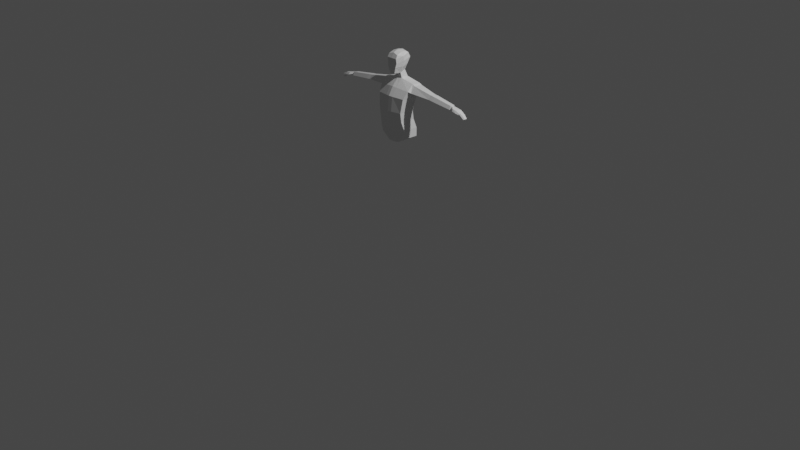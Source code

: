 # Source: section_3.blend  (saved by Blender 3.0.42; exported with 4.5.12 LTS)
import bpy
from mathutils import Matrix  # noqa: F401  (used for matrix-valued properties, if any)

bpy.ops.wm.read_factory_settings(use_empty=True)
scene = bpy.context.scene
scene.name = 'Scene'

# ---- collections
col_collection = bpy.data.collections.new('Collection'); scene.collection.children.link(col_collection)

# ---- materials (node trees are filled in below, after node groups)
mat_material = bpy.data.materials.new('Material')
mat_material.alpha_threshold = 0.0
mat_material.use_transparent_shadow = False
mat_material.line_color = (0.0, 0.0, 0.0, 1.0)

# ---- material node trees
mat_material.use_nodes = True; mat_material.node_tree.nodes.clear()
_N = mat_material.node_tree.nodes; _L = mat_material.node_tree.links
n0 = _N.new('ShaderNodeOutputMaterial'); n0.name = 'Material Output'; n0.location = (300, 300)
n1 = _N.new('ShaderNodeBsdfPrincipled'); n1.name = 'Principled BSDF'; n1.location = (10, 300)
n1.distribution = 'GGX'
n1.subsurface_method = 'RANDOM_WALK_SKIN'
n1.inputs[2].default_value = 0.4
n1.inputs[3].default_value = 1.45
n1.inputs[27].default_value = (0.0, 0.0, 0.0, 1.0)
n1.inputs[28].default_value = 1.0
_L.new(n1.outputs[0], n0.inputs[0])
n0.is_active_output = True

# ---- world
world_world = bpy.data.worlds.new('World'); scene.world = world_world
world_world.use_nodes = True; world_world.node_tree.nodes.clear()
_N = world_world.node_tree.nodes; _L = world_world.node_tree.links
n0 = _N.new('ShaderNodeOutputWorld'); n0.name = 'World Output'; n0.location = (300, 300)
n1 = _N.new('ShaderNodeBackground'); n1.name = 'Background'; n1.location = (10, 300)
n1.inputs[0].default_value = (0.05088, 0.05088, 0.05088, 1.0)
_L.new(n1.outputs[0], n0.inputs[0])
n0.is_active_output = True
world_world.color = (0.05088, 0.05088, 0.05088)
world_world.use_sun_shadow = False
world_world.sun_shadow_jitter_overblur = 0.0

# ---- cameras
cam_camera = bpy.data.cameras.new('Camera')
cam_camera.clip_end = 100.0
cam_camera.ortho_scale = 7.314

# ---- lights
light_light = bpy.data.lights.new('Light', 'POINT')
light_light.transmission_factor = 0.0
light_light.energy = 1000.0
light_light.shadow_soft_size = 0.1
light_light.shadow_maximum_resolution = 0.006
light_light.use_absolute_resolution = True

# ---- meshes
me_cube = bpy.data.meshes.new('Cube')
me_cube.from_pydata([(1.121, 0.6317, 1.631), (0.8948, 0.2639, -0.03483), (1.121, 0.03782, 1.702), (0.8948, -0.7516, -0.007879), (0.0, 0.332, -0.02532), (0.0, -0.07803, 1.92), (0.0, -0.9387, -0.00487), (0.0, 0.494, 1.936), (1.0, 0.3762, 0.6282), (1.0, -0.6465, 0.8672), (0.0, -0.8306, 0.9089), (0.0, 0.4203, 0.626), (1.084, 0.4341, 0.9587), (1.118, -0.365, 1.314), (0.0, -0.5263, 1.434), (0.0, 0.5695, 0.9761), (0.247, -0.8992, -0.005504), (0.2719, 0.4335, 1.919), (0.247, 0.332, -0.02532), (0.2719, -0.0536, 1.908), (0.247, -0.7918, 0.9001), (0.247, 0.4203, 0.626), (0.2719, -0.4923, 1.409), (0.2719, 0.5695, 0.965), (0.247, -0.8209, -0.5673), (0.8948, -0.6733, -0.5697), (0.8948, 0.3422, -0.5967), (0.247, 0.4104, -0.5871), (0.0, 0.4104, -0.5871), (0.0, -0.8603, -0.5667), (0.247, -0.6736, -1.129), (1.0, -0.526, -1.131), (1.0, 0.4895, -1.158), (0.247, 0.5577, -1.149), (0.0, 0.5577, -1.149), (0.0, -0.713, -1.128), (0.2695, -0.5254, -1.659), (1.017, -0.3975, -1.661), (1.017, 0.4734, -1.686), (0.2695, 0.5416, -1.676), (0.0, 0.5416, -1.676), (0.0, -0.5596, -1.659), (0.2834, -0.5447, -2.013), (0.4244, -0.4307, -2.015), (0.4244, 0.406, -2.028), (0.2834, 0.406, -2.028), (0.0, 0.406, -2.028), (0.0, -0.5751, -2.012), (0.2132, -0.0898, 2.219), (0.0, -0.1031, 2.229), (0.0, 0.3376, 2.386), (0.194, 0.2848, 2.346), (2.529, 0.3127, 1.016), (1.264, -0.2363, 1.227), (1.228, 0.3929, 1.002), (0.3187, -0.1511, 3.504), (0.0, -0.1774, 3.587), (0.0, 0.2849, 3.551), (0.2952, 0.239, 3.507), (0.1884, -0.5504, 2.251), (0.0, -0.5637, 2.202), (1.266, 0.03129, 1.614), (1.266, 0.6471, 1.541), (0.3326, -0.4689, 3.381), (0.0, -0.4277, 3.479), (0.4533, -0.09328, 3.28), (0.4065, -0.02783, 2.639), (0.4623, -0.03699, 3.003), (0.0, 0.4004, 3.437), (0.0, 0.4175, 2.801), (0.0, 0.5089, 3.139), (0.4019, 0.3573, 3.416), (0.3789, 0.3093, 2.73), (0.451, 0.463, 3.139), (0.3039, -0.5886, 2.631), (0.3563, -0.5856, 3.173), (0.3515, -0.5445, 2.895), (0.0, -0.6053, 2.633), (0.0, -0.5921, 3.177), (0.0, -0.5568, 2.901), (2.552, -0.05512, 1.13), (2.553, 0.4911, 1.333), (2.553, 0.08632, 1.382), (2.673, 0.4923, 1.319), (2.648, 0.3139, 1.002), (2.672, -0.05395, 1.116), (2.673, 0.08749, 1.368), (2.795, 0.4939, 1.306), (2.77, 0.3154, 0.9881), (2.793, -0.05236, 1.103), (2.795, 0.08907, 1.354), (4.167, 0.3497, 1.097), (4.152, 0.273, 0.9359), (4.162, 0.09259, 0.986), (4.167, 0.1555, 1.123), (4.165, 0.4349, 1.11), (4.145, 0.2937, 0.8587), (4.164, 0.002766, 0.9495), (4.165, 0.1147, 1.148), (4.713, 0.4127, 0.9744), (4.682, 0.3041, 0.8818), (4.697, 0.06083, 0.9386), (4.715, 0.1147, 1.045), (4.239, 0.07654, 1.022), (4.243, 0.1566, 1.118), (4.228, 0.2741, 0.9316), (4.244, 0.3508, 1.093), (5.044, 0.3787, 0.7865), (4.974, 0.2912, 0.7395), (5.001, 0.08548, 0.7526), (5.052, 0.1572, 0.7948), (5.223, 0.3487, 0.6009), (5.153, 0.2796, 0.5728), (5.18, 0.1173, 0.5806), (5.231, 0.1739, 0.6058), (4.74, -0.00527, 1.019), (4.73, -0.09756, 0.9057), (4.474, -0.08879, 0.9522), (4.436, -0.0102, 1.09), (4.985, 0.06033, 0.9258), (4.978, 0.03821, 0.882), (4.997, -0.02691, 0.8976), (4.99, -0.04903, 0.8539), (5.223, 0.3487, 0.6009), (5.153, 0.2796, 0.5728), (5.18, 0.1173, 0.5806), (5.231, 0.1739, 0.6058)], [], [(1, 3, 25, 26), (2, 13, 53, 61), (23, 17, 0, 12), (19, 17, 51, 48), (22, 19, 5, 14), (16, 20, 10, 6), (18, 21, 8, 1), (1, 8, 9, 3), (20, 22, 14, 10), (21, 23, 12, 8), (8, 12, 13, 9), (11, 15, 23, 21), (9, 13, 22, 20), (4, 11, 21, 18), (3, 9, 20, 16), (13, 2, 19, 22), (0, 17, 19, 2), (15, 7, 17, 23), (16, 6, 29, 24), (28, 27, 33, 34), (24, 29, 35, 30), (3, 16, 24, 25), (18, 1, 26, 27), (4, 18, 27, 28), (34, 33, 39, 40), (30, 35, 41, 36), (25, 24, 30, 31), (27, 26, 32, 33), (26, 25, 31, 32), (40, 39, 45, 46), (36, 41, 47, 42), (31, 30, 36, 37), (33, 32, 38, 39), (32, 31, 37, 38), (45, 44, 43, 42), (46, 45, 42, 47), (39, 38, 44, 45), (37, 36, 42, 43), (38, 37, 43, 44), (55, 56, 64, 63), (5, 19, 48, 49), (17, 7, 50, 51), (78, 75, 63, 64), (65, 55, 63, 75), (71, 68, 57, 58), (58, 57, 56, 55), (48, 66, 74, 59), (48, 51, 72, 66), (61, 53, 80, 82), (60, 59, 74, 77), (49, 48, 59, 60), (51, 50, 69, 72), (68, 71, 73, 70), (70, 73, 72, 69), (71, 65, 67, 73), (73, 67, 66, 72), (75, 78, 79, 76), (76, 79, 77, 74), (74, 66, 67, 76), (76, 67, 65, 75), (65, 71, 58, 55), (13, 12, 54, 53), (12, 0, 62, 54), (0, 2, 61, 62), (81, 82, 86, 83), (54, 62, 81, 52), (62, 61, 82, 81), (53, 54, 52, 80), (83, 86, 90, 87), (52, 81, 83, 84), (80, 52, 84, 85), (82, 80, 85, 86), (90, 89, 97, 98), (84, 83, 87, 88), (86, 85, 89, 90), (85, 84, 88, 89), (101, 102, 119, 120), (89, 88, 96, 97), (87, 90, 98, 95), (88, 87, 95, 96), (91, 92, 96, 95), (92, 93, 97, 96), (94, 91, 95, 98), (93, 94, 98, 97), (99, 102, 110, 107), (103, 105, 100, 101), (106, 104, 102, 99), (105, 106, 99, 100), (92, 91, 106, 105), (91, 94, 104, 106), (93, 92, 105, 103), (94, 93, 103, 104), (107, 110, 114, 111), (100, 99, 107, 108), (102, 101, 109, 110), (101, 100, 108, 109), (108, 107, 111, 112), (110, 109, 113, 114), (109, 108, 112, 113), (118, 117, 116, 115), (103, 101, 116, 117), (104, 103, 117, 118), (102, 104, 118, 115), (120, 119, 121, 122), (102, 115, 121, 119), (115, 116, 122, 121), (116, 101, 120, 122), (124, 123, 126, 125)])
_uv = me_cube.uv_layers.new(name='UVMap')
_uv.uv.foreach_set('vector', [0.375, 0.5, 0.375, 0.7132, 0.375, 0.7132, 0.375, 0.5, 0.625, 0.7132, 0.5664, 0.7132, 0.5664, 0.7132, 0.625, 0.7132, 0.5664, 0.4014, 0.625, 0.4014, 0.625, 0.5, 0.5664, 0.5, 0.7236, 0.7422, 0.7236, 0.5, 0.7236, 0.5, 0.7236, 0.7422, 0.5664, 0.8409, 0.625, 0.8409, 0.625, 0.875, 0.5664, 0.875, 0.375, 0.8409, 0.5, 0.8409, 0.5, 0.875, 0.375, 0.875, 0.375, 0.4014, 0.5, 0.4014, 0.5, 0.5, 0.375, 0.5, 0.375, 0.5, 0.5, 0.5, 0.5, 0.7132, 0.375, 0.7132, 0.5, 0.8409, 0.5664, 0.8409, 0.5664, 0.875, 0.5, 0.875, 0.5, 0.4014, 0.5664, 0.4014, 0.5664, 0.5, 0.5, 0.5, 0.5, 0.5, 0.5664, 0.5, 0.5664, 0.7132, 0.5, 0.7132, 0.5, 0.375, 0.5664, 0.375, 0.5664, 0.4014, 0.5, 0.4014, 0.5, 0.7132, 0.5664, 0.7132, 0.5664, 0.8409, 0.5, 0.8409, 0.375, 0.375, 0.5, 0.375, 0.5, 0.4014, 0.375, 0.4014, 0.375, 0.7132, 0.5, 0.7132, 0.5, 0.8409, 0.375, 0.8409, 0.5664, 0.7132, 0.625, 0.7132, 0.625, 0.8409, 0.5664, 0.8409, 0.625, 0.5, 0.7236, 0.5, 0.7236, 0.7422, 0.625, 0.7132, 0.5664, 0.375, 0.625, 0.375, 0.625, 0.4014, 0.5664, 0.4014, 0.375, 0.8409, 0.375, 0.875, 0.375, 0.875, 0.375, 0.8409, 0.375, 0.375, 0.375, 0.4014, 0.375, 0.4014, 0.375, 0.375, 0.375, 0.8409, 0.375, 0.875, 0.375, 0.875, 0.375, 0.8409, 0.375, 0.7132, 0.375, 0.8409, 0.375, 0.8409, 0.375, 0.7132, 0.375, 0.4014, 0.375, 0.5, 0.375, 0.5, 0.375, 0.4014, 0.375, 0.375, 0.375, 0.4014, 0.375, 0.4014, 0.375, 0.375, 0.375, 0.375, 0.375, 0.4014, 0.375, 0.4014, 0.375, 0.375, 0.375, 0.8409, 0.375, 0.875, 0.375, 0.875, 0.375, 0.8409, 0.375, 0.7132, 0.375, 0.8409, 0.375, 0.8409, 0.375, 0.7132, 0.375, 0.4014, 0.375, 0.5, 0.375, 0.5, 0.375, 0.4014, 0.375, 0.5, 0.375, 0.7132, 0.375, 0.7132, 0.375, 0.5, 0.375, 0.375, 0.375, 0.4014, 0.375, 0.4014, 0.375, 0.375, 0.375, 0.8409, 0.375, 0.875, 0.375, 0.875, 0.375, 0.8409, 0.375, 0.7132, 0.375, 0.8409, 0.375, 0.8409, 0.375, 0.7132, 0.375, 0.4014, 0.375, 0.5, 0.375, 0.5, 0.375, 0.4014, 0.375, 0.5, 0.375, 0.7132, 0.375, 0.7132, 0.375, 0.5, 0.2764, 0.5, 0.375, 0.5, 0.375, 0.7132, 0.2764, 0.7422, 0.25, 0.5, 0.2764, 0.5, 0.2764, 0.7422, 0.25, 0.75, 0.375, 0.4014, 0.375, 0.5, 0.375, 0.5, 0.375, 0.4014, 0.375, 0.7132, 0.375, 0.8409, 0.375, 0.8409, 0.375, 0.7132, 0.375, 0.5, 0.375, 0.7132, 0.375, 0.7132, 0.375, 0.5, 0.7236, 0.7422, 0.75, 0.75, 0.75, 0.75, 0.7236, 0.7422, 0.625, 0.875, 0.625, 0.8409, 0.625, 0.8409, 0.625, 0.875, 0.625, 0.4014, 0.625, 0.375, 0.625, 0.375, 0.625, 0.4014, 0.625, 0.875, 0.625, 0.8409, 0.625, 0.8409, 0.625, 0.875, 0.7236, 0.7422, 0.7236, 0.7422, 0.7236, 0.7422, 0.7236, 0.7422, 0.625, 0.4014, 0.625, 0.375, 0.625, 0.375, 0.625, 0.4014, 0.7236, 0.5, 0.75, 0.5, 0.75, 0.75, 0.7236, 0.7422, 0.7236, 0.7422, 0.7236, 0.7422, 0.7236, 0.7422, 0.7236, 0.7422, 0.7236, 0.7422, 0.7236, 0.5, 0.7236, 0.5, 0.7236, 0.7422, 0.625, 0.7132, 0.5664, 0.7132, 0.5664, 0.7132, 0.625, 0.7132, 0.625, 0.875, 0.625, 0.8409, 0.625, 0.8409, 0.625, 0.875, 0.625, 0.875, 0.625, 0.8409, 0.625, 0.8409, 0.625, 0.875, 0.625, 0.4014, 0.625, 0.375, 0.625, 0.375, 0.625, 0.4014, 0.625, 0.375, 0.625, 0.4014, 0.625, 0.3987, 0.625, 0.375, 0.625, 0.375, 0.625, 0.3987, 0.625, 0.4014, 0.625, 0.375, 0.7236, 0.5, 0.7236, 0.7422, 0.7236, 0.7422, 0.7236, 0.5228, 0.7236, 0.5228, 0.7236, 0.7422, 0.7236, 0.7422, 0.7236, 0.5, 0.625, 0.8409, 0.625, 0.875, 0.625, 0.8749, 0.625, 0.8427, 0.625, 0.8427, 0.625, 0.8749, 0.625, 0.875, 0.625, 0.8409, 0.7236, 0.7422, 0.7236, 0.7422, 0.7236, 0.7422, 0.7236, 0.7422, 0.7236, 0.7422, 0.7236, 0.7422, 0.7236, 0.7422, 0.7236, 0.7422, 0.7236, 0.7422, 0.7236, 0.5, 0.7236, 0.5, 0.7236, 0.7422, 0.5664, 0.7132, 0.5664, 0.5, 0.5664, 0.5, 0.5664, 0.7132, 0.5664, 0.5, 0.625, 0.5, 0.625, 0.5, 0.5664, 0.5, 0.625, 0.5, 0.625, 0.7132, 0.625, 0.7132, 0.625, 0.5, 0.625, 0.5, 0.625, 0.7132, 0.625, 0.7132, 0.625, 0.5, 0.5664, 0.5, 0.625, 0.5, 0.625, 0.5, 0.5664, 0.5, 0.625, 0.5, 0.625, 0.7132, 0.625, 0.7132, 0.625, 0.5, 0.5664, 0.7132, 0.5664, 0.5, 0.5664, 0.5, 0.5664, 0.7132, 0.625, 0.5, 0.625, 0.7132, 0.625, 0.7132, 0.625, 0.5, 0.5664, 0.5, 0.625, 0.5, 0.625, 0.5, 0.5664, 0.5, 0.5664, 0.7132, 0.5664, 0.5, 0.5664, 0.5, 0.5664, 0.7132, 0.625, 0.7132, 0.5664, 0.7132, 0.5664, 0.7132, 0.625, 0.7132, 0.625, 0.7132, 0.5664, 0.7132, 0.5664, 0.7132, 0.625, 0.7132, 0.5664, 0.5, 0.625, 0.5, 0.625, 0.5, 0.5664, 0.5, 0.625, 0.7132, 0.5664, 0.7132, 0.5664, 0.7132, 0.625, 0.7132, 0.5664, 0.7132, 0.5664, 0.5, 0.5664, 0.5, 0.5664, 0.7132, 0.5818, 0.67, 0.6133, 0.67, 0.6133, 0.67, 0.5818, 0.67, 0.5664, 0.7132, 0.5664, 0.5, 0.5664, 0.5, 0.5664, 0.7132, 0.625, 0.5, 0.625, 0.7132, 0.625, 0.7132, 0.625, 0.5, 0.5664, 0.5, 0.625, 0.5, 0.625, 0.5, 0.5664, 0.5, 0.6141, 0.54, 0.5812, 0.54, 0.5664, 0.5, 0.625, 0.5, 0.5812, 0.54, 0.5818, 0.67, 0.5664, 0.7132, 0.5664, 0.5, 0.6133, 0.67, 0.6141, 0.54, 0.625, 0.5, 0.625, 0.7132, 0.5818, 0.67, 0.6133, 0.67, 0.625, 0.7132, 0.5664, 0.7132, 0.6141, 0.54, 0.6133, 0.67, 0.6133, 0.67, 0.6141, 0.54, 0.5818, 0.67, 0.5812, 0.54, 0.5812, 0.54, 0.5818, 0.67, 0.6141, 0.54, 0.6133, 0.67, 0.6133, 0.67, 0.6141, 0.54, 0.5812, 0.54, 0.6141, 0.54, 0.6141, 0.54, 0.5812, 0.54, 0.5812, 0.54, 0.6141, 0.54, 0.6141, 0.54, 0.5812, 0.54, 0.6141, 0.54, 0.6133, 0.67, 0.6133, 0.67, 0.6141, 0.54, 0.5818, 0.67, 0.5812, 0.54, 0.5812, 0.54, 0.5818, 0.67, 0.6133, 0.67, 0.5818, 0.67, 0.5818, 0.67, 0.6133, 0.67, 0.6141, 0.54, 0.6133, 0.67, 0.6133, 0.67, 0.6141, 0.54, 0.5812, 0.54, 0.6141, 0.54, 0.6141, 0.54, 0.5812, 0.54, 0.6133, 0.67, 0.5818, 0.67, 0.5818, 0.67, 0.6133, 0.67, 0.5818, 0.67, 0.5812, 0.54, 0.5812, 0.54, 0.5818, 0.67, 0.5812, 0.54, 0.6141, 0.54, 0.6141, 0.54, 0.5812, 0.54, 0.6133, 0.67, 0.5818, 0.67, 0.5818, 0.67, 0.6133, 0.67, 0.5818, 0.67, 0.5812, 0.54, 0.5812, 0.54, 0.5818, 0.67, 0.6133, 0.67, 0.5818, 0.67, 0.5818, 0.67, 0.6133, 0.67, 0.5818, 0.67, 0.5818, 0.67, 0.5818, 0.67, 0.5818, 0.67, 0.6133, 0.67, 0.5818, 0.67, 0.5818, 0.67, 0.6133, 0.67, 0.6133, 0.67, 0.6133, 0.67, 0.6133, 0.67, 0.6133, 0.67, 0.5818, 0.67, 0.6133, 0.67, 0.6133, 0.67, 0.5818, 0.67, 0.6133, 0.67, 0.6133, 0.67, 0.6133, 0.67, 0.6133, 0.67, 0.6133, 0.67, 0.5818, 0.67, 0.5818, 0.67, 0.6133, 0.67, 0.5818, 0.67, 0.5818, 0.67, 0.5818, 0.67, 0.5818, 0.67, 0.5812, 0.54, 0.6141, 0.54, 0.6133, 0.67, 0.5818, 0.67])
me_cube.materials.append(mat_material)
me_cube.use_remesh_preserve_volume = False
me_cube.use_remesh_preserve_attributes = False
me_cube.use_mirror_vertex_groups = False
me_cube.update()

# ---- objects
ob_cube = bpy.data.objects.new('Cube', me_cube)
ob_light = bpy.data.objects.new('Light', light_light)
ob_camera = bpy.data.objects.new('Camera', cam_camera)
ob_reference_front = bpy.data.objects.new('reference front', None)
ob_reference_side = bpy.data.objects.new('reference side', None)

# ---- transforms, parenting, visibility, modifiers, constraints
ob_cube.location = (0.0, 0.0, 1.202)
ob_cube.scale = (0.1612, 0.1612, 0.1612)
ob_cube.lock_rotations_4d = False
ob_cube.empty_display_type = 'ARROWS'
ob_cube.lineart.crease_threshold = 0.0
_m = ob_cube.modifiers.new('Mirror', 'MIRROR')
_m.use_clip = True
ob_light.location = (4.076, 1.005, 5.904)
ob_light.rotation_euler = (0.6503, 0.05522, 1.866)
ob_light.lock_rotations_4d = False
ob_light.empty_display_type = 'ARROWS'
ob_light.color = (0.0, 0.0, 0.0, 0.0)
ob_light.lineart.crease_threshold = 0.0
ob_camera.location = (7.359, -6.926, 4.958)
ob_camera.rotation_euler = (1.109, 0.0, 0.8149)
ob_camera.lock_rotations_4d = False
ob_camera.empty_display_type = 'ARROWS'
ob_camera.color = (0.0, 0.0, 0.0, 0.0)
ob_camera.display_type = 'WIRE'
ob_camera.lineart.crease_threshold = 0.0
ob_reference_front.location = (0.5442, 1.0, 0.8382)
ob_reference_front.rotation_euler = (1.571, 0.0, 0.0)
ob_reference_front.scale = (0.6565, 0.6565, 0.6565)
ob_reference_front.empty_display_type = 'IMAGE'
ob_reference_front.empty_display_size = 5.0
ob_reference_front.use_empty_image_alpha = True
ob_reference_front.color = (1.0, 1.0, 1.0, 0.2)
ob_reference_side.location = (-1.0, -0.8852, 0.8403)
ob_reference_side.rotation_euler = (1.571, 0.0, 1.571)
ob_reference_side.scale = (0.6565, 0.6565, 0.6565)
ob_reference_side.empty_display_type = 'IMAGE'
ob_reference_side.empty_display_size = 5.0
ob_reference_side.use_empty_image_alpha = True
ob_reference_side.color = (1.0, 1.0, 1.0, 0.2)

# ---- collection membership
col_collection.objects.link(ob_cube)
col_collection.objects.link(ob_light)
col_collection.objects.link(ob_camera)
col_collection.objects.link(ob_reference_front)
col_collection.objects.link(ob_reference_side)

# ---- scene / render settings (as saved in the file)
scene.camera = ob_camera
scene.frame_start = 1; scene.frame_end = 250; scene.frame_set(130)
scene.render.engine = 'BLENDER_EEVEE_NEXT'
scene.cycles.sampling_pattern = 'TABULATED_SOBOL'
scene.cycles.use_light_tree = False
scene.view_settings.view_transform = 'Filmic'
bpy.context.view_layer.update()
